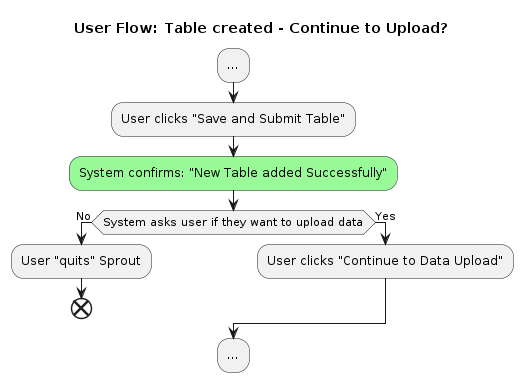

The diagram above was rendered by PlantUML. Its source (embedded in the PNG):
@startuml user-flow-table-created-continue-to-upload

title User Flow: Table created - Continue to Upload?

:...;
:User clicks "Save and Submit Table";
#palegreen:System confirms: "New Table added Successfully";
if (System asks user if they want to upload data) then (No)
  :User "quits" Sprout; 
  end
else (Yes)
  :User clicks "Continue to Data Upload";
endif
:...;

@enduml